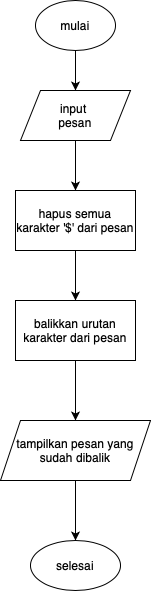

The diagram above was exported from draw.io. Its source (the exported page's mxGraphModel, read from the mxfile embedded in the PNG):
<mxGraphModel dx="946" dy="572" grid="1" gridSize="10" guides="1" tooltips="1" connect="1" arrows="1" fold="1" page="1" pageScale="1" pageWidth="850" pageHeight="1100" math="0" shadow="0">
  <root>
    <mxCell id="0" />
    <mxCell id="1" parent="0" />
    <mxCell id="DfRJxzK97M8_kCwb_zcz-7" value="" style="edgeStyle=orthogonalEdgeStyle;rounded=0;orthogonalLoop=1;jettySize=auto;html=1;" parent="1" source="DfRJxzK97M8_kCwb_zcz-1" target="DfRJxzK97M8_kCwb_zcz-2" edge="1">
      <mxGeometry relative="1" as="geometry" />
    </mxCell>
    <mxCell id="DfRJxzK97M8_kCwb_zcz-1" value="mulai" style="ellipse;whiteSpace=wrap;html=1;" parent="1" vertex="1">
      <mxGeometry x="330" y="10" width="80" height="50" as="geometry" />
    </mxCell>
    <mxCell id="DfRJxzK97M8_kCwb_zcz-8" value="" style="edgeStyle=orthogonalEdgeStyle;rounded=0;orthogonalLoop=1;jettySize=auto;html=1;" parent="1" source="DfRJxzK97M8_kCwb_zcz-2" target="DfRJxzK97M8_kCwb_zcz-3" edge="1">
      <mxGeometry relative="1" as="geometry" />
    </mxCell>
    <mxCell id="DfRJxzK97M8_kCwb_zcz-2" value="input&amp;nbsp;&lt;br&gt;pesan" style="shape=parallelogram;perimeter=parallelogramPerimeter;whiteSpace=wrap;html=1;fixedSize=1;" parent="1" vertex="1">
      <mxGeometry x="315" y="100" width="110" height="50" as="geometry" />
    </mxCell>
    <mxCell id="DfRJxzK97M8_kCwb_zcz-9" value="" style="edgeStyle=orthogonalEdgeStyle;rounded=0;orthogonalLoop=1;jettySize=auto;html=1;" parent="1" source="DfRJxzK97M8_kCwb_zcz-3" target="DfRJxzK97M8_kCwb_zcz-4" edge="1">
      <mxGeometry relative="1" as="geometry" />
    </mxCell>
    <mxCell id="DfRJxzK97M8_kCwb_zcz-3" value="hapus semua karakter '$' dari pesan" style="rounded=0;whiteSpace=wrap;html=1;" parent="1" vertex="1">
      <mxGeometry x="310" y="200" width="120" height="60" as="geometry" />
    </mxCell>
    <mxCell id="DfRJxzK97M8_kCwb_zcz-10" value="" style="edgeStyle=orthogonalEdgeStyle;rounded=0;orthogonalLoop=1;jettySize=auto;html=1;" parent="1" source="DfRJxzK97M8_kCwb_zcz-4" target="DfRJxzK97M8_kCwb_zcz-5" edge="1">
      <mxGeometry relative="1" as="geometry" />
    </mxCell>
    <mxCell id="DfRJxzK97M8_kCwb_zcz-4" value="balikkan urutan karakter dari pesan" style="rounded=0;whiteSpace=wrap;html=1;" parent="1" vertex="1">
      <mxGeometry x="310" y="310" width="120" height="60" as="geometry" />
    </mxCell>
    <mxCell id="DfRJxzK97M8_kCwb_zcz-11" value="" style="edgeStyle=orthogonalEdgeStyle;rounded=0;orthogonalLoop=1;jettySize=auto;html=1;" parent="1" source="DfRJxzK97M8_kCwb_zcz-5" target="DfRJxzK97M8_kCwb_zcz-6" edge="1">
      <mxGeometry relative="1" as="geometry" />
    </mxCell>
    <mxCell id="DfRJxzK97M8_kCwb_zcz-5" value="tampilkan pesan yang sudah dibalik" style="shape=parallelogram;perimeter=parallelogramPerimeter;whiteSpace=wrap;html=1;fixedSize=1;" parent="1" vertex="1">
      <mxGeometry x="295" y="430" width="150" height="60" as="geometry" />
    </mxCell>
    <mxCell id="DfRJxzK97M8_kCwb_zcz-6" value="selesai" style="ellipse;whiteSpace=wrap;html=1;" parent="1" vertex="1">
      <mxGeometry x="325" y="550" width="90" height="50" as="geometry" />
    </mxCell>
  </root>
</mxGraphModel>